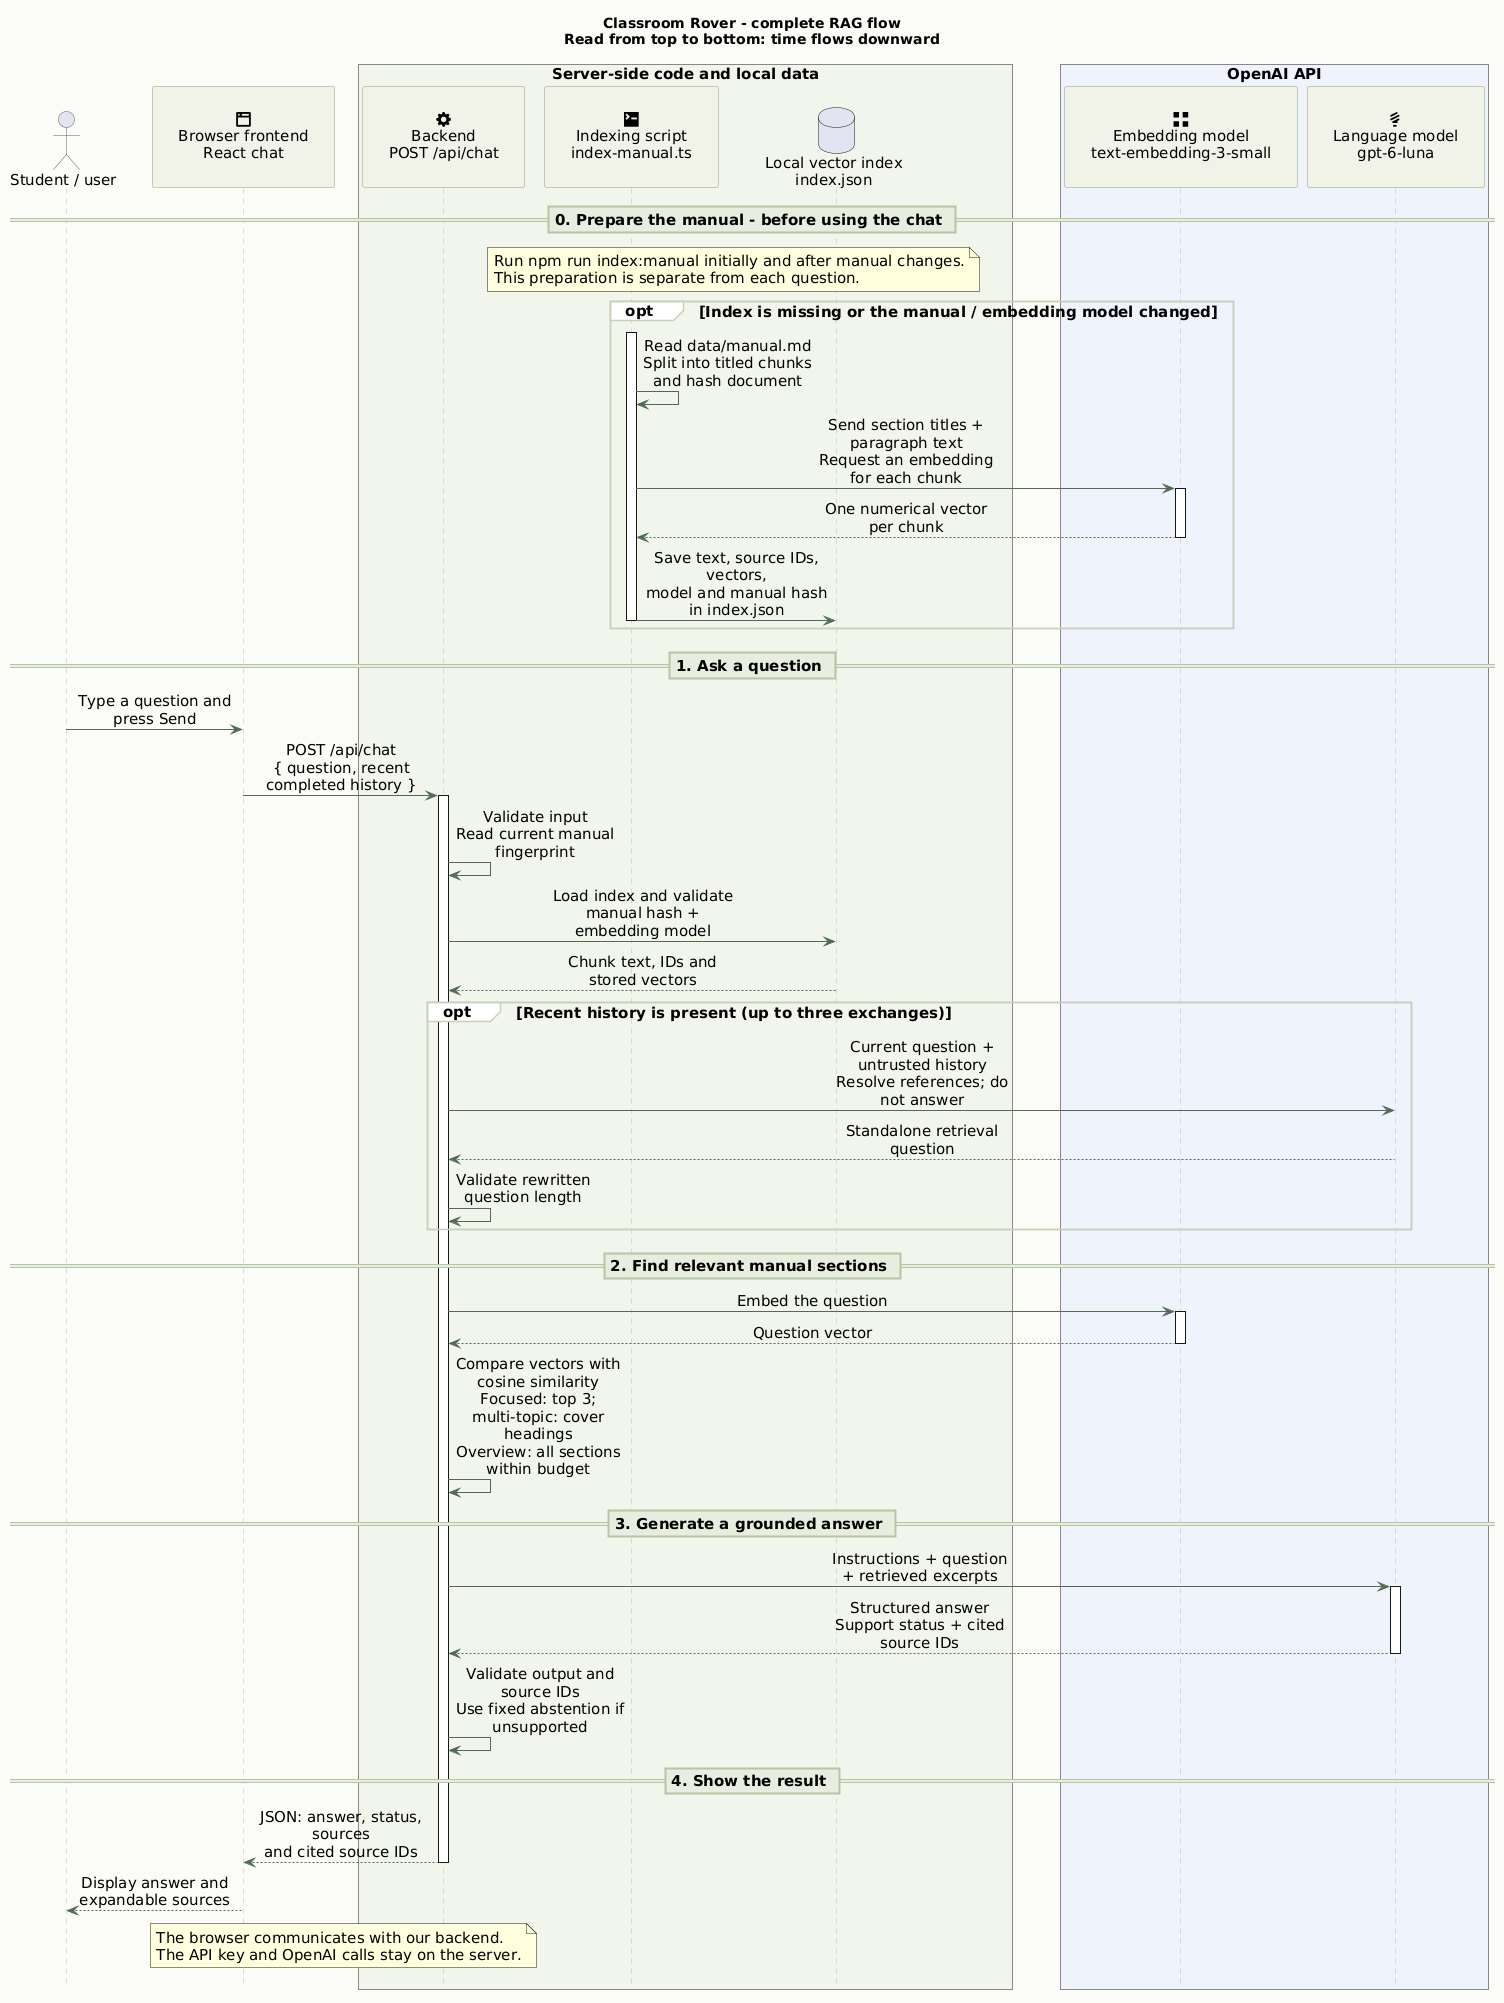

The diagram above was rendered by PlantUML. Its source (embedded in the PNG):
@startuml
title Classroom Rover - complete RAG flow\nRead from top to bottom: time flows downward
skinparam backgroundColor #FAFBF7
skinparam shadowing false
skinparam defaultFontName Arial
skinparam defaultFontSize 15
<style>
participant {
  Padding 26
}
</style>
skinparam BoxPadding 18
skinparam sequenceMessageAlign center
skinparam responseMessageBelowArrow true
skinparam maxMessageSize 190
skinparam sequence {
  ArrowColor #526B55
  LifeLineBorderColor #B3BEAC
  ParticipantBackgroundColor #F0F2E9
  ParticipantBorderColor #8DA17E
  ActorBorderColor #526B55
  GroupBackgroundColor #FFFFFF
  GroupBorderColor #C5D0BB
  DividerBackgroundColor #E7EDDE
  DividerBorderColor #B4C4A4
}
hide footbox
actor "Student / user" as user
participant "<size:22><&browser></size>\nBrowser frontend\nReact chat" as frontend
box "Server-side code and local data" #F1F5EB
  participant "<size:22><&cog></size>\nBackend\nPOST /api/chat" as backend
  participant "<size:22><&terminal></size>\nIndexing script\nindex-manual.ts" as indexing
  database "Local vector index\nindex.json" as index
end box
box "OpenAI API" #EEF2FB
  participant "<size:22><&grid-two-up></size>\nEmbedding model\ntext-embedding-3-small" as embedding
  participant "<size:22><&lightbulb></size>\nLanguage model\ngpt-6-luna" as llm
end box

== 0. Prepare the manual - before using the chat ==
note over indexing,index
  Run npm run index:manual initially and after manual changes.
  This preparation is separate from each question.
end note
opt Index is missing or the manual / embedding model changed
  activate indexing
  indexing -> indexing : Read data/manual.md\nSplit into titled chunks and hash document
  indexing -> embedding : Send section titles + paragraph text\nRequest an embedding for each chunk
  activate embedding
  embedding --> indexing : One numerical vector per chunk
  deactivate embedding
  indexing -> index : Save text, source IDs, vectors,\nmodel and manual hash in index.json
  deactivate indexing
end

== 1. Ask a question ==
user -> frontend : Type a question and press Send
frontend -> backend : POST /api/chat\n{ question, recent completed history }
activate backend
backend -> backend : Validate input\nRead current manual fingerprint
backend -> index : Load index and validate\nmanual hash + embedding model
index --> backend : Chunk text, IDs and stored vectors

opt Recent history is present (up to three exchanges)
  backend -> llm : Current question + untrusted history\nResolve references; do not answer
  llm --> backend : Standalone retrieval question
  backend -> backend : Validate rewritten question length
end

== 2. Find relevant manual sections ==
backend -> embedding : Embed the question
activate embedding
embedding --> backend : Question vector
deactivate embedding
backend -> backend : Compare vectors with cosine similarity\nFocused: top 3; multi-topic: cover headings\nOverview: all sections within budget

== 3. Generate a grounded answer ==
backend -> llm : Instructions + question\n+ retrieved excerpts
activate llm
llm --> backend : Structured answer\nSupport status + cited source IDs
deactivate llm
backend -> backend : Validate output and source IDs\nUse fixed abstention if unsupported

== 4. Show the result ==
backend --> frontend : JSON: answer, status, sources\nand cited source IDs
deactivate backend
frontend --> user : Display answer and expandable sources

note over frontend,backend
  The browser communicates with our backend.
  The API key and OpenAI calls stay on the server.
end note
@enduml